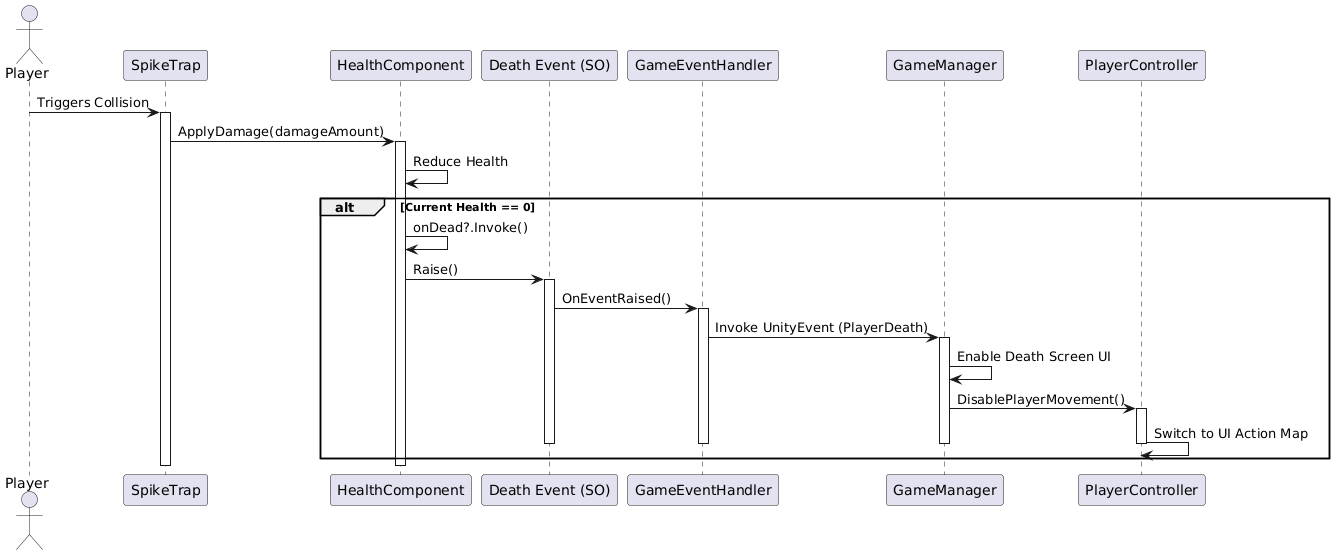

The diagram above was rendered by PlantUML. Its source (embedded in the PNG):
@startuml
actor Player
participant SpikeTrap
participant HealthComponent
participant GameEvent as "Death Event (SO)"
participant GameEventHandler
participant GameManager
participant PlayerController

Player -> SpikeTrap : Triggers Collision
activate SpikeTrap

SpikeTrap -> HealthComponent : ApplyDamage(damageAmount)
activate HealthComponent

HealthComponent -> HealthComponent : Reduce Health
alt Current Health == 0
    HealthComponent -> HealthComponent : onDead?.Invoke()
    HealthComponent -> GameEvent : Raise()
    activate GameEvent
    
    GameEvent -> GameEventHandler : OnEventRaised()
    activate GameEventHandler
    
    GameEventHandler -> GameManager : Invoke UnityEvent (PlayerDeath)
    activate GameManager
    
    GameManager -> GameManager : Enable Death Screen UI
    GameManager -> PlayerController : DisablePlayerMovement()
    activate PlayerController
    PlayerController -> PlayerController : Switch to UI Action Map
    deactivate PlayerController
    
    deactivate GameManager
    deactivate GameEventHandler
    deactivate GameEvent
end

deactivate HealthComponent
deactivate SpikeTrap
@enduml